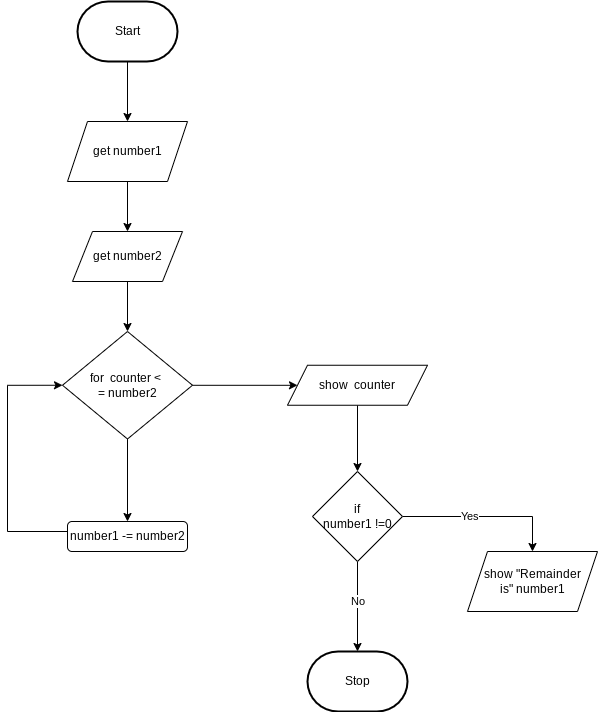

The diagram above was exported from draw.io. Its source (the exported page's mxGraphModel, read from the mxfile embedded in the PNG):
<mxGraphModel dx="466" dy="362" grid="1" gridSize="10" guides="1" tooltips="1" connect="1" arrows="1" fold="1" page="1" pageScale="1" pageWidth="850" pageHeight="1100" math="0" shadow="0">
  <root>
    <mxCell id="0" />
    <mxCell id="1" parent="0" />
    <mxCell id="4" style="edgeStyle=none;html=1;" parent="1" source="5" target="8" edge="1">
      <mxGeometry relative="1" as="geometry" />
    </mxCell>
    <mxCell id="5" value="Start" style="strokeWidth=2;html=1;shape=mxgraph.flowchart.terminator;whiteSpace=wrap;" parent="1" vertex="1">
      <mxGeometry x="160" y="20" width="100" height="60" as="geometry" />
    </mxCell>
    <mxCell id="6" value="Stop" style="strokeWidth=2;html=1;shape=mxgraph.flowchart.terminator;whiteSpace=wrap;" parent="1" vertex="1">
      <mxGeometry x="390" y="670" width="100" height="60" as="geometry" />
    </mxCell>
    <mxCell id="7" style="edgeStyle=none;html=1;entryX=0.5;entryY=0;entryDx=0;entryDy=0;" parent="1" source="8" target="10" edge="1">
      <mxGeometry relative="1" as="geometry" />
    </mxCell>
    <mxCell id="8" value="get number1" style="shape=parallelogram;perimeter=parallelogramPerimeter;whiteSpace=wrap;html=1;fixedSize=1;" parent="1" vertex="1">
      <mxGeometry x="150" y="140" width="120" height="60" as="geometry" />
    </mxCell>
    <mxCell id="9" style="edgeStyle=none;html=1;entryX=0.5;entryY=0;entryDx=0;entryDy=0;" parent="1" source="10" target="13" edge="1">
      <mxGeometry relative="1" as="geometry" />
    </mxCell>
    <mxCell id="10" value="get number2" style="shape=parallelogram;perimeter=parallelogramPerimeter;whiteSpace=wrap;html=1;fixedSize=1;" parent="1" vertex="1">
      <mxGeometry x="155" y="250" width="110" height="50" as="geometry" />
    </mxCell>
    <mxCell id="20" style="edgeStyle=none;html=1;" parent="1" source="13" target="19" edge="1">
      <mxGeometry relative="1" as="geometry" />
    </mxCell>
    <mxCell id="22" style="edgeStyle=orthogonalEdgeStyle;rounded=0;html=1;" parent="1" source="13" target="17" edge="1">
      <mxGeometry relative="1" as="geometry" />
    </mxCell>
    <mxCell id="13" value="for&amp;nbsp; counter &amp;lt; &lt;br&gt;= number2" style="rhombus;whiteSpace=wrap;html=1;" parent="1" vertex="1">
      <mxGeometry x="145" y="350" width="130" height="107.5" as="geometry" />
    </mxCell>
    <mxCell id="24" style="edgeStyle=orthogonalEdgeStyle;rounded=0;html=1;" parent="1" source="17" target="23" edge="1">
      <mxGeometry relative="1" as="geometry" />
    </mxCell>
    <mxCell id="17" value="show&amp;nbsp; counter" style="shape=parallelogram;perimeter=parallelogramPerimeter;whiteSpace=wrap;html=1;fixedSize=1;" parent="1" vertex="1">
      <mxGeometry x="370" y="383.75" width="140" height="40" as="geometry" />
    </mxCell>
    <mxCell id="21" style="edgeStyle=orthogonalEdgeStyle;html=1;entryX=0;entryY=0.5;entryDx=0;entryDy=0;rounded=0;" parent="1" source="19" target="13" edge="1">
      <mxGeometry relative="1" as="geometry">
        <Array as="points">
          <mxPoint x="90" y="550" />
          <mxPoint x="90" y="404" />
        </Array>
      </mxGeometry>
    </mxCell>
    <mxCell id="19" value="number1 -= number2" style="rounded=1;whiteSpace=wrap;html=1;" parent="1" vertex="1">
      <mxGeometry x="150" y="540" width="120" height="30" as="geometry" />
    </mxCell>
    <mxCell id="25" value="No" style="edgeStyle=orthogonalEdgeStyle;rounded=0;html=1;" parent="1" source="23" target="6" edge="1">
      <mxGeometry x="-0.1111" relative="1" as="geometry">
        <Array as="points">
          <mxPoint x="440" y="620" />
          <mxPoint x="440" y="620" />
        </Array>
        <mxPoint as="offset" />
      </mxGeometry>
    </mxCell>
    <mxCell id="27" value="Yes" style="edgeStyle=orthogonalEdgeStyle;rounded=0;html=1;entryX=0.5;entryY=0;entryDx=0;entryDy=0;" parent="1" source="23" target="26" edge="1">
      <mxGeometry x="-0.1875" relative="1" as="geometry">
        <mxPoint as="offset" />
      </mxGeometry>
    </mxCell>
    <mxCell id="23" value="if&lt;br&gt;number1 !=0" style="rhombus;whiteSpace=wrap;html=1;" parent="1" vertex="1">
      <mxGeometry x="395" y="490" width="90" height="90" as="geometry" />
    </mxCell>
    <mxCell id="26" value="show &quot;Remainder&lt;br&gt;is&quot; number1" style="shape=parallelogram;perimeter=parallelogramPerimeter;whiteSpace=wrap;html=1;fixedSize=1;" parent="1" vertex="1">
      <mxGeometry x="550" y="570" width="130" height="60" as="geometry" />
    </mxCell>
  </root>
</mxGraphModel>